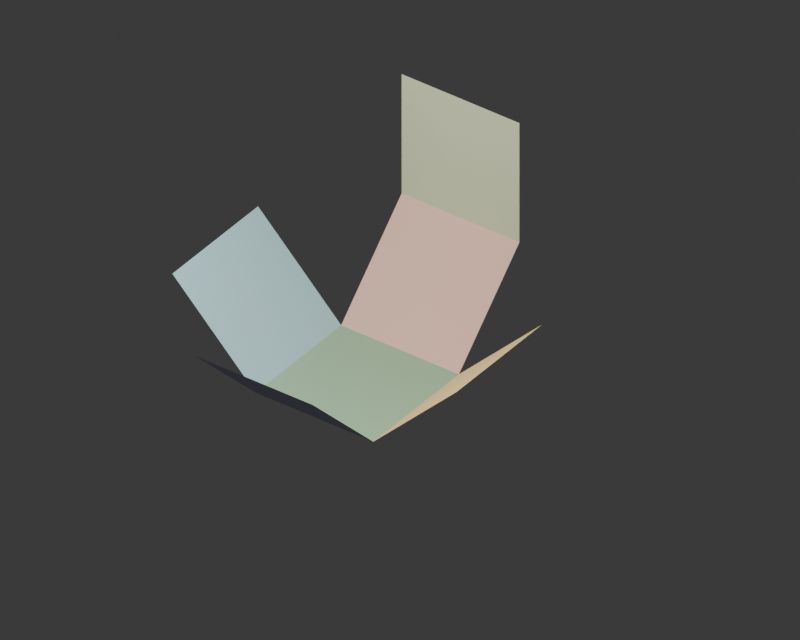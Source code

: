# Source: cube-net-lesson.blend  (saved by Blender 5.2.44; exported with 4.5.12 LTS)
import bpy
from mathutils import Matrix  # noqa: F401  (used for matrix-valued properties, if any)

bpy.ops.wm.read_factory_settings(use_empty=True)
scene = bpy.context.scene
scene.name = 'Scene'

# ---- materials (node trees are filled in below, after node groups)
mat_face_1 = bpy.data.materials.new('Face_1')
mat_face_1.diffuse_color = (0.31, 0.48, 0.3, 1.0)
mat_face_2 = bpy.data.materials.new('Face_2')
mat_face_2.diffuse_color = (0.89, 0.64, 0.28, 1.0)
mat_face_3 = bpy.data.materials.new('Face_3')
mat_face_3.diffuse_color = (0.42, 0.65, 0.69, 1.0)
mat_face_4 = bpy.data.materials.new('Face_4')
mat_face_4.diffuse_color = (0.55, 0.56, 0.76, 1.0)
mat_face_5 = bpy.data.materials.new('Face_5')
mat_face_5.diffuse_color = (0.8, 0.49, 0.39, 1.0)
mat_face_6 = bpy.data.materials.new('Face_6')
mat_face_6.diffuse_color = (0.67, 0.72, 0.47, 1.0)

# ---- material node trees
mat_face_1.use_nodes = True; mat_face_1.node_tree.nodes.clear()
_N = mat_face_1.node_tree.nodes; _L = mat_face_1.node_tree.links
n0 = _N.new('ShaderNodeBsdfPrincipled'); n0.name = 'Principled BSDF'; n0.location = (-200, 100)
n0.inputs[0].default_value = (0.31, 0.48, 0.3, 1.0)
n0.inputs[2].default_value = 0.72
n0.inputs[10].default_value = 0.005
n1 = _N.new('ShaderNodeOutputMaterial'); n1.name = 'Material Output'; n1.location = (200, 100)
_L.new(n0.outputs[0], n1.inputs[0])
n1.is_active_output = True
mat_face_2.use_nodes = True; mat_face_2.node_tree.nodes.clear()
_N = mat_face_2.node_tree.nodes; _L = mat_face_2.node_tree.links
n0 = _N.new('ShaderNodeBsdfPrincipled'); n0.name = 'Principled BSDF'; n0.location = (-200, 100)
n0.inputs[0].default_value = (0.89, 0.64, 0.28, 1.0)
n0.inputs[2].default_value = 0.72
n0.inputs[10].default_value = 0.005
n1 = _N.new('ShaderNodeOutputMaterial'); n1.name = 'Material Output'; n1.location = (200, 100)
_L.new(n0.outputs[0], n1.inputs[0])
n1.is_active_output = True
mat_face_3.use_nodes = True; mat_face_3.node_tree.nodes.clear()
_N = mat_face_3.node_tree.nodes; _L = mat_face_3.node_tree.links
n0 = _N.new('ShaderNodeBsdfPrincipled'); n0.name = 'Principled BSDF'; n0.location = (-200, 100)
n0.inputs[0].default_value = (0.42, 0.65, 0.69, 1.0)
n0.inputs[2].default_value = 0.72
n0.inputs[10].default_value = 0.005
n1 = _N.new('ShaderNodeOutputMaterial'); n1.name = 'Material Output'; n1.location = (200, 100)
_L.new(n0.outputs[0], n1.inputs[0])
n1.is_active_output = True
mat_face_4.use_nodes = True; mat_face_4.node_tree.nodes.clear()
_N = mat_face_4.node_tree.nodes; _L = mat_face_4.node_tree.links
n0 = _N.new('ShaderNodeBsdfPrincipled'); n0.name = 'Principled BSDF'; n0.location = (-200, 100)
n0.inputs[0].default_value = (0.55, 0.56, 0.76, 1.0)
n0.inputs[2].default_value = 0.72
n0.inputs[10].default_value = 0.005
n1 = _N.new('ShaderNodeOutputMaterial'); n1.name = 'Material Output'; n1.location = (200, 100)
_L.new(n0.outputs[0], n1.inputs[0])
n1.is_active_output = True
mat_face_5.use_nodes = True; mat_face_5.node_tree.nodes.clear()
_N = mat_face_5.node_tree.nodes; _L = mat_face_5.node_tree.links
n0 = _N.new('ShaderNodeBsdfPrincipled'); n0.name = 'Principled BSDF'; n0.location = (-200, 100)
n0.inputs[0].default_value = (0.8, 0.49, 0.39, 1.0)
n0.inputs[2].default_value = 0.72
n0.inputs[10].default_value = 0.005
n1 = _N.new('ShaderNodeOutputMaterial'); n1.name = 'Material Output'; n1.location = (200, 100)
_L.new(n0.outputs[0], n1.inputs[0])
n1.is_active_output = True
mat_face_6.use_nodes = True; mat_face_6.node_tree.nodes.clear()
_N = mat_face_6.node_tree.nodes; _L = mat_face_6.node_tree.links
n0 = _N.new('ShaderNodeBsdfPrincipled'); n0.name = 'Principled BSDF'; n0.location = (-200, 100)
n0.inputs[0].default_value = (0.67, 0.72, 0.47, 1.0)
n0.inputs[2].default_value = 0.72
n0.inputs[10].default_value = 0.005
n1 = _N.new('ShaderNodeOutputMaterial'); n1.name = 'Material Output'; n1.location = (200, 100)
_L.new(n0.outputs[0], n1.inputs[0])
n1.is_active_output = True

# ---- world
world_studio_world = bpy.data.worlds.new('Studio_world'); scene.world = world_studio_world
world_studio_world.use_nodes = True; world_studio_world.node_tree.nodes.clear()
_N = world_studio_world.node_tree.nodes; _L = world_studio_world.node_tree.links
n0 = _N.new('ShaderNodeBackground'); n0.name = 'Background'; n0.location = (-200, 100)
n0.inputs[0].default_value = (0.05, 0.05, 0.05, 1.0)
n1 = _N.new('ShaderNodeOutputWorld'); n1.name = 'World Output'; n1.location = (200, 100)
_L.new(n0.outputs[0], n1.inputs[0])
n1.is_active_output = True
world_studio_world.color = (0.18, 0.18, 0.18)

# ---- cameras
cam_camera = bpy.data.cameras.new('Camera')
cam_camera.type = 'ORTHO'
cam_camera.ortho_scale = 11.0

# ---- lights
light_area = bpy.data.lights.new('Area', 'AREA')
light_area.energy = 1200.0
light_area.shape = 'DISK'
light_area.size = 8.0
light_area.size_y = 1.0

# ---- meshes
me_a_base_mesh = bpy.data.meshes.new('A_base_mesh')
me_a_base_mesh.from_pydata([(-1.0, -1.0, 0.0), (1.0, -1.0, 0.0), (1.0, 1.0, 0.0), (-1.0, 1.0, 0.0)], [], [(0, 1, 2, 3)])
me_a_base_mesh.materials.append(mat_face_1)
me_a_base_mesh.update()
me_b_right_mesh = bpy.data.meshes.new('B_right_mesh')
me_b_right_mesh.from_pydata([(0.0, -1.0, 0.0), (2.0, -1.0, 0.0), (2.0, 1.0, 0.0), (0.0, 1.0, 0.0)], [], [(0, 1, 2, 3)])
me_b_right_mesh.materials.append(mat_face_2)
me_b_right_mesh.update()
me_c_left_mesh = bpy.data.meshes.new('C_left_mesh')
me_c_left_mesh.from_pydata([(-2.0, -1.0, 0.0), (0.0, -1.0, 0.0), (0.0, 1.0, 0.0), (-2.0, 1.0, 0.0)], [], [(0, 1, 2, 3)])
me_c_left_mesh.materials.append(mat_face_3)
me_c_left_mesh.update()
me_d_front_mesh = bpy.data.meshes.new('D_front_mesh')
me_d_front_mesh.from_pydata([(-1.0, -2.0, 0.0), (1.0, -2.0, 0.0), (1.0, 0.0, 0.0), (-1.0, 0.0, 0.0)], [], [(0, 1, 2, 3)])
me_d_front_mesh.materials.append(mat_face_4)
me_d_front_mesh.update()
me_e_back_mesh = bpy.data.meshes.new('E_back_mesh')
me_e_back_mesh.from_pydata([(-1.0, 0.0, 0.0), (1.0, 0.0, 0.0), (1.0, 2.0, 0.0), (-1.0, 2.0, 0.0)], [], [(0, 1, 2, 3)])
me_e_back_mesh.materials.append(mat_face_5)
me_e_back_mesh.update()
me_f_lid_mesh = bpy.data.meshes.new('F_lid_mesh')
me_f_lid_mesh.from_pydata([(-1.0, 0.0, 0.0), (1.0, 0.0, 0.0), (1.0, 2.0, 0.0), (-1.0, 2.0, 0.0)], [], [(0, 1, 2, 3)])
me_f_lid_mesh.materials.append(mat_face_6)
me_f_lid_mesh.update()

# ---- objects
ob_a_base = bpy.data.objects.new('A_base', me_a_base_mesh)
ob_hinge_b_right = bpy.data.objects.new('hinge_B_right', None)
ob_b_right = bpy.data.objects.new('B_right', me_b_right_mesh)
ob_hinge_c_left = bpy.data.objects.new('hinge_C_left', None)
ob_c_left = bpy.data.objects.new('C_left', me_c_left_mesh)
ob_hinge_d_front = bpy.data.objects.new('hinge_D_front', None)
ob_d_front = bpy.data.objects.new('D_front', me_d_front_mesh)
ob_hinge_e_back = bpy.data.objects.new('hinge_E_back', None)
ob_e_back = bpy.data.objects.new('E_back', me_e_back_mesh)
ob_hinge_f_lid = bpy.data.objects.new('hinge_F_lid', None)
ob_f_lid = bpy.data.objects.new('F_lid', me_f_lid_mesh)
ob_lesson_preview_camera = bpy.data.objects.new('Lesson_preview_camera', cam_camera)
ob_area = bpy.data.objects.new('Area', light_area)

# ---- transforms, parenting, visibility, modifiers, constraints
ob_a_base.location = (0.0, 0.0, 0.0)
ob_hinge_b_right.location = (1.0, 0.0, 0.0)
ob_hinge_b_right.rotation_euler = (0.0, -0.7854, 0.0)
ob_b_right.parent = ob_hinge_b_right
ob_b_right.location = (0.0, 0.0, 0.0)
ob_hinge_c_left.location = (-1.0, 0.0, 0.0)
ob_hinge_c_left.rotation_euler = (0.0, 0.7854, 0.0)
ob_c_left.parent = ob_hinge_c_left
ob_c_left.location = (0.0, 0.0, 0.0)
ob_hinge_d_front.location = (0.0, -1.0, 0.0)
ob_hinge_d_front.rotation_euler = (-0.7854, 0.0, 0.0)
ob_d_front.parent = ob_hinge_d_front
ob_d_front.location = (0.0, 0.0, 0.0)
ob_hinge_e_back.location = (0.0, 1.0, 0.0)
ob_hinge_e_back.rotation_euler = (0.7854, 0.0, 0.0)
ob_e_back.parent = ob_hinge_e_back
ob_e_back.location = (0.0, 0.0, 0.0)
ob_hinge_f_lid.parent = ob_hinge_e_back
ob_hinge_f_lid.location = (0.0, 2.0, 0.0)
ob_hinge_f_lid.rotation_euler = (0.7854, 0.0, 0.0)
ob_f_lid.parent = ob_hinge_f_lid
ob_f_lid.location = (0.0, 0.0, 0.0)
ob_lesson_preview_camera.location = (8.0, -10.0, 10.0)
ob_lesson_preview_camera.rotation_euler = (0.9611, -1.849e-09, 0.6288)
ob_area.location = (0.0, -4.0, 9.0)

# ---- collection membership
scene.collection.objects.link(ob_a_base)
scene.collection.objects.link(ob_hinge_b_right)
scene.collection.objects.link(ob_b_right)
scene.collection.objects.link(ob_hinge_c_left)
scene.collection.objects.link(ob_c_left)
scene.collection.objects.link(ob_hinge_d_front)
scene.collection.objects.link(ob_d_front)
scene.collection.objects.link(ob_hinge_e_back)
scene.collection.objects.link(ob_e_back)
scene.collection.objects.link(ob_hinge_f_lid)
scene.collection.objects.link(ob_f_lid)
scene.collection.objects.link(ob_lesson_preview_camera)
scene.collection.objects.link(ob_area)

# ---- scene / render settings (as saved in the file)
scene.camera = ob_lesson_preview_camera
scene.frame_start = 1; scene.frame_end = 101; scene.frame_set(51)
scene.render.engine = 'BLENDER_EEVEE_NEXT'
scene.render.resolution_x = 1000
scene.render.resolution_y = 800
scene.render.fps = 30
scene.render.bake_bias = 0.0
scene.render.bake_samples = 0
scene.render.compositor_device = 'GPU'
scene.eevee.use_volume_custom_range = False
scene.eevee.fast_gi_thickness_near = 0.1
scene.eevee.fast_gi_thickness_far = 0.0
scene.eevee.ray_tracing_options.screen_trace_thickness = 0.1
bpy.context.view_layer.update()
